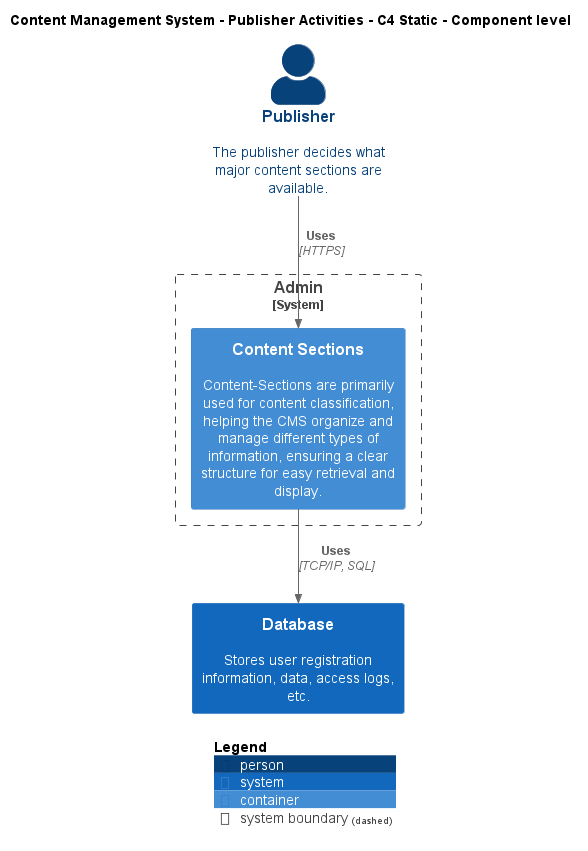

The diagram above was rendered by PlantUML. Its source (embedded in the PNG):
@startuml
!include ..\..\..\.c4s\C4_Component.puml

AddElementTag("c4interflow:lifecycle:new", $bgColor=green, $fontColor=#ffffff, $borderColor=green, $shadowing="False")
AddElementTag("c4interflow:lifecycle:changed", $bgColor=orange, $fontColor=#ffffff, $borderColor=orange, $shadowing="False")
AddElementTag("c4interflow:lifecycle:removed", $bgColor=red, $fontColor=#ffffff, $borderColor=red, $shadowing="False")

AddRelTag("c4interflow:lifecycle:new", $textColor=green, $lineColor=green)
AddRelTag("c4interflow:lifecycle:changed", $textColor=orange, $lineColor=orange)
AddRelTag("c4interflow:lifecycle:removed", $textColor=red, $lineColor=red)

SHOW_PERSON_PORTRAIT()
LAYOUT_TOP_DOWN()

skinparam linetype polyline

title Content Management System - Publisher Activities - C4 Static - Component level

Person(ContentManagementSystem.Actors.Publisher, "Publisher", "The publisher decides what major content sections are available.")

System_Boundary(ContentManagementSystem.SoftwareSystems.Admin, "Admin") {
    Container(ContentManagementSystem.SoftwareSystems.Admin.Containers.ContentSections, "Content Sections", "", "Content-Sections are primarily used for content classification, helping the CMS organize and manage different types of information, ensuring a clear structure for easy retrieval and display.")
}
System(ContentManagementSystem.SoftwareSystems.Database, "Database", "Stores user registration information, data, access logs, etc.")

Rel(ContentManagementSystem.Actors.Publisher, ContentManagementSystem.SoftwareSystems.Admin.Containers.ContentSections, "Uses", "HTTPS", $tags="protocol:https")
Rel(ContentManagementSystem.SoftwareSystems.Admin.Containers.ContentSections, ContentManagementSystem.SoftwareSystems.Database, "Uses", "TCP/IP, SQL", $tags="protocol:tcp/ip, sql")


SHOW_LEGEND()
@enduml